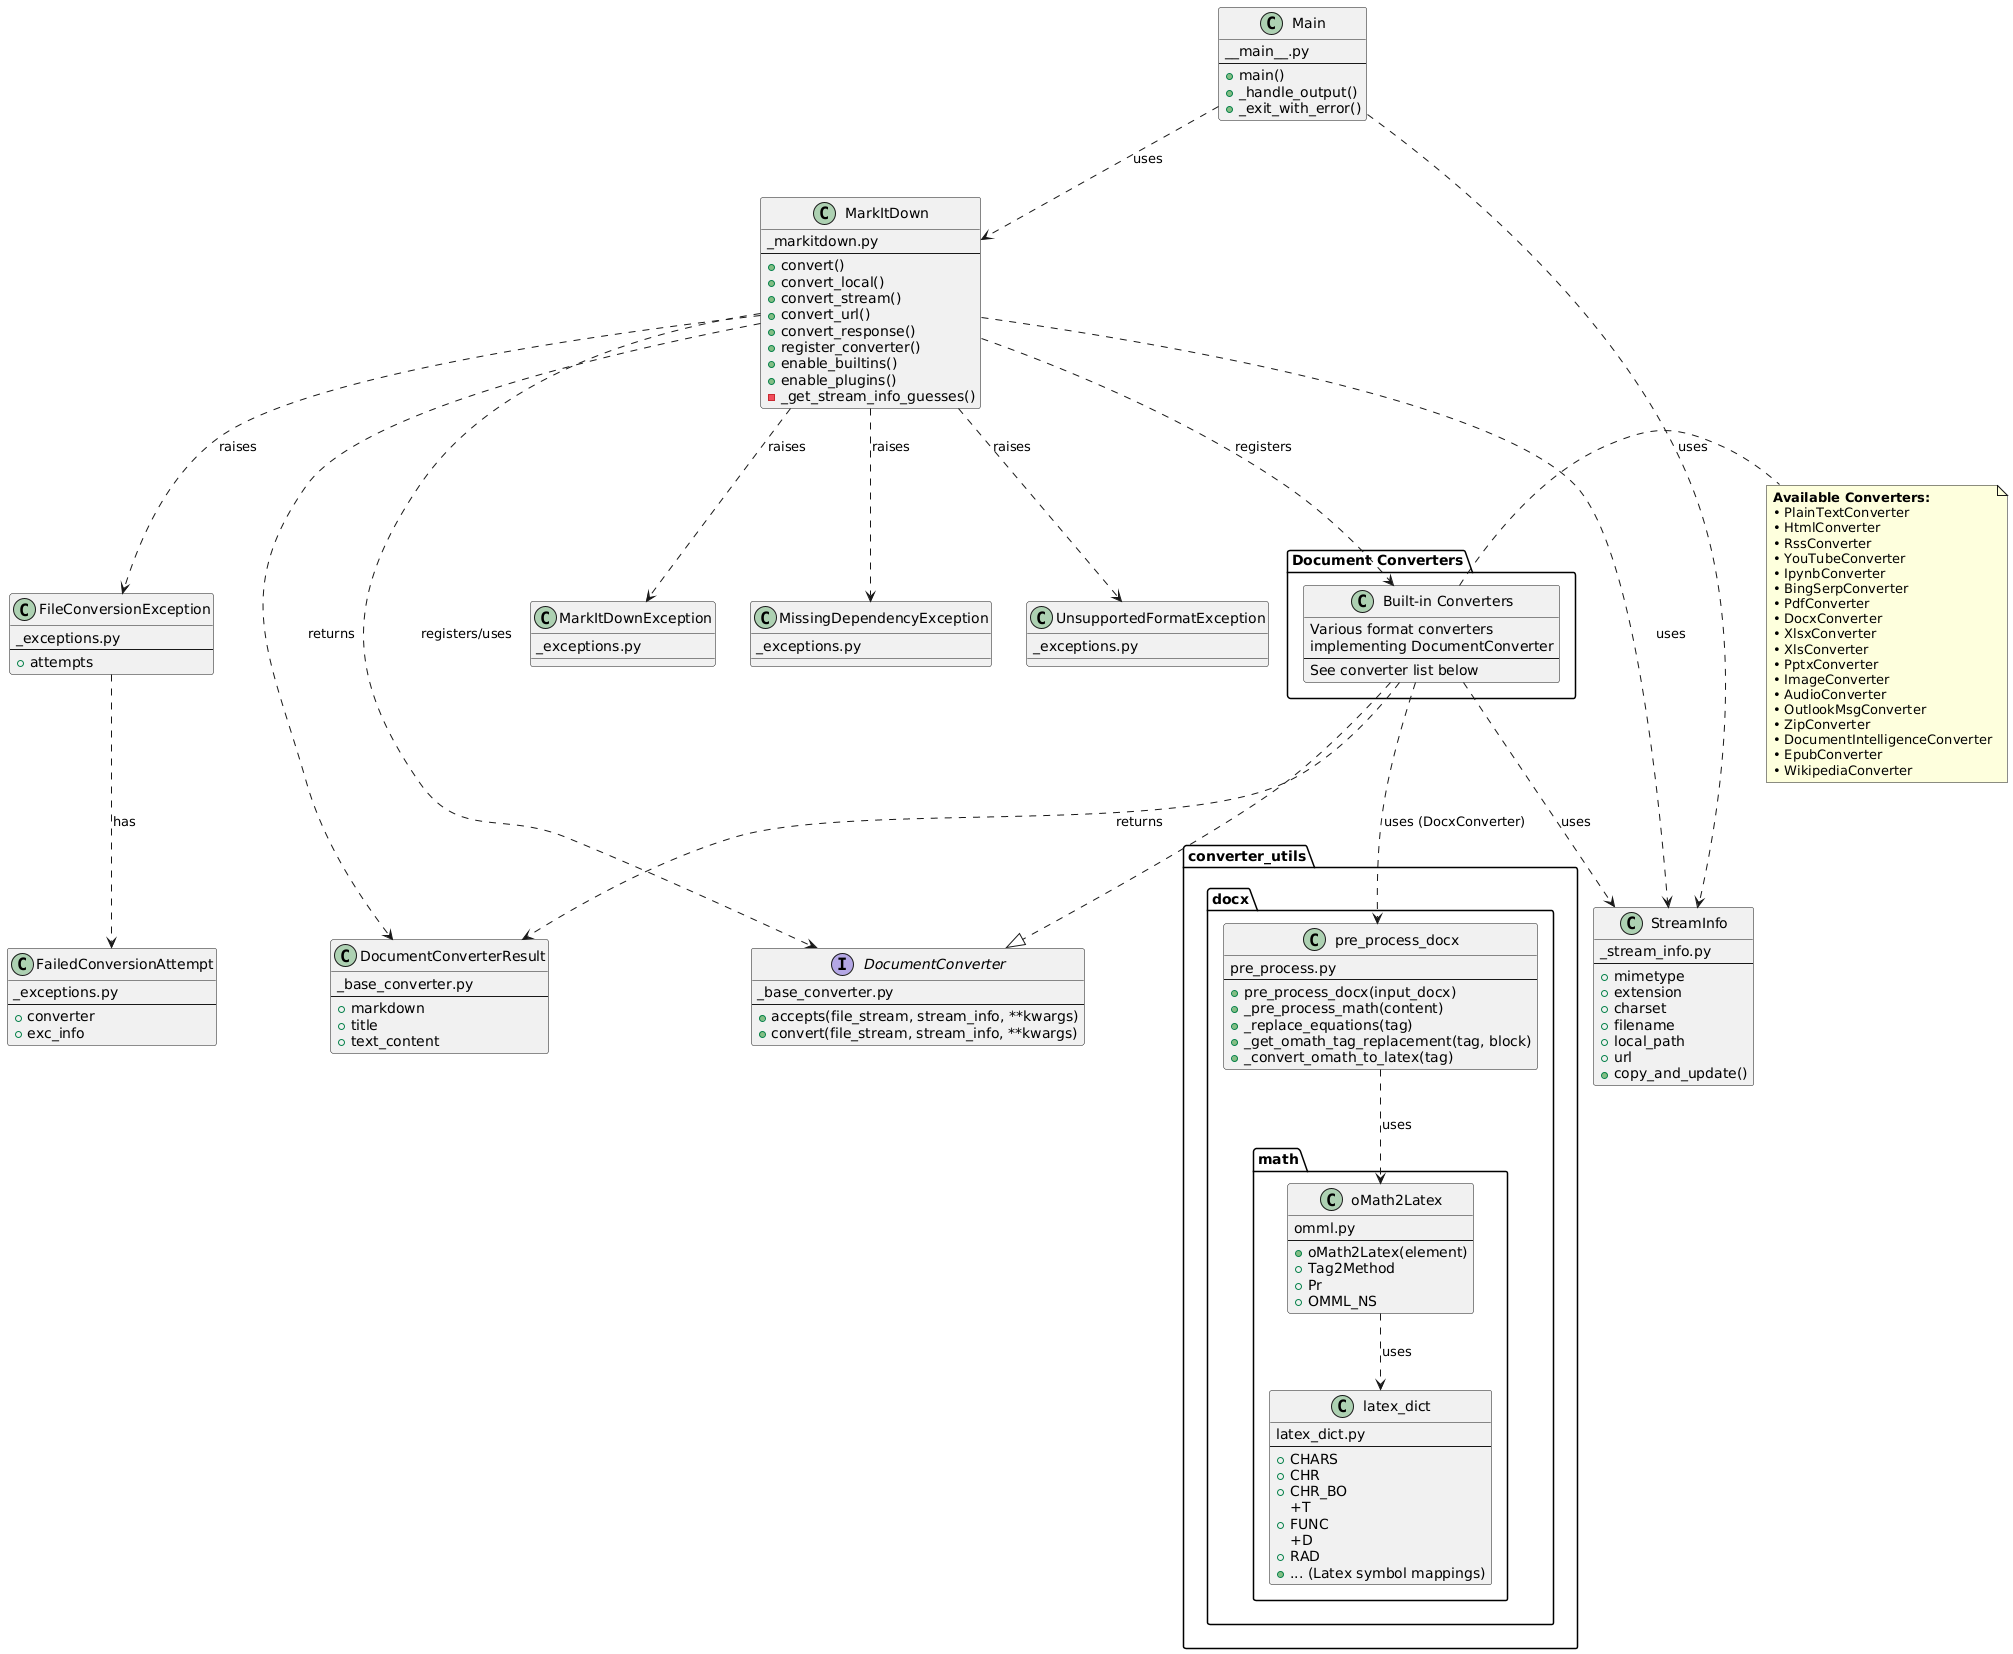

The diagram above was rendered by PlantUML. Its source (embedded in the PNG):
@startuml
!define RECTANGLE class
!define INTERFACE interface

' Main CLI entry point
RECTANGLE Main {
  __main__.py
  --
  +main()
  +_handle_output()
  +_exit_with_error()
}

' Core conversion orchestrator
RECTANGLE MarkItDown {
  _markitdown.py
  --
  +convert()
  +convert_local()
  +convert_stream()
  +convert_url()
  +convert_response()
  +register_converter()
  +enable_builtins()
  +enable_plugins()
  -_get_stream_info_guesses()
}

' Abstract base for all converters
INTERFACE DocumentConverter {
  _base_converter.py
  --
  +accepts(file_stream, stream_info, **kwargs)
  +convert(file_stream, stream_info, **kwargs)
}

RECTANGLE DocumentConverterResult {
  _base_converter.py
  --
  +markdown
  +title
  +text_content
}

' Generic converter representation
package "Document Converters" {
  RECTANGLE "Built-in Converters" as BuiltinConverters {
    Various format converters
    implementing DocumentConverter
    --
    See converter list below
  }
}

' Stream info utility
RECTANGLE StreamInfo {
  _stream_info.py
  --
  +mimetype
  +extension
  +charset
  +filename
  +local_path
  +url
  +copy_and_update()
}

' Exception hierarchy
RECTANGLE MarkItDownException {
  _exceptions.py
}
RECTANGLE MissingDependencyException {
  _exceptions.py
}
RECTANGLE UnsupportedFormatException {
  _exceptions.py
}
RECTANGLE FileConversionException {
  _exceptions.py
  --
  +attempts
}
RECTANGLE FailedConversionAttempt {
  _exceptions.py
  --
  +converter
  +exc_info
}

' Converter Utils (DOCX Math)
package "converter_utils" {
  package "docx" {
    RECTANGLE pre_process_docx {
      pre_process.py
      --
      +pre_process_docx(input_docx)
      +_pre_process_math(content)
      +_replace_equations(tag)
      +_get_omath_tag_replacement(tag, block)
      +_convert_omath_to_latex(tag)
    }
    package "math" {
      RECTANGLE oMath2Latex {
        omml.py
        --
        +oMath2Latex(element)
        +Tag2Method
        +Pr
        +OMML_NS
      }
      RECTANGLE latex_dict {
        latex_dict.py
        --
        +CHARS
        +CHR
        +CHR_BO
        +T
        +FUNC
        +D
        +RAD
        +... (Latex symbol mappings)
      }
    }
  }
}

' Relationships
Main ..> MarkItDown : uses
Main ..> StreamInfo : uses
MarkItDown ..> DocumentConverter : registers/uses
MarkItDown ..> DocumentConverterResult : returns
MarkItDown ..> StreamInfo : uses
MarkItDown ..> BuiltinConverters : registers

BuiltinConverters ..|> DocumentConverter
BuiltinConverters ..> DocumentConverterResult : returns
BuiltinConverters ..> StreamInfo : uses

' Exception relationships
MarkItDown ..> MarkItDownException : raises
MarkItDown ..> MissingDependencyException : raises
MarkItDown ..> UnsupportedFormatException : raises
MarkItDown ..> FileConversionException : raises
FileConversionException ..> FailedConversionAttempt : has

' Converter utils relationships
BuiltinConverters ..> pre_process_docx : uses (DocxConverter)
pre_process_docx ..> oMath2Latex : uses
oMath2Latex ..> latex_dict : uses

note right of BuiltinConverters : **Available Converters:**\n• PlainTextConverter\n• HtmlConverter\n• RssConverter\n• YouTubeConverter\n• IpynbConverter\n• BingSerpConverter\n• PdfConverter\n• DocxConverter\n• XlsxConverter\n• XlsConverter\n• PptxConverter\n• ImageConverter\n• AudioConverter\n• OutlookMsgConverter\n• ZipConverter\n• DocumentIntelligenceConverter\n• EpubConverter\n• WikipediaConverter
@enduml